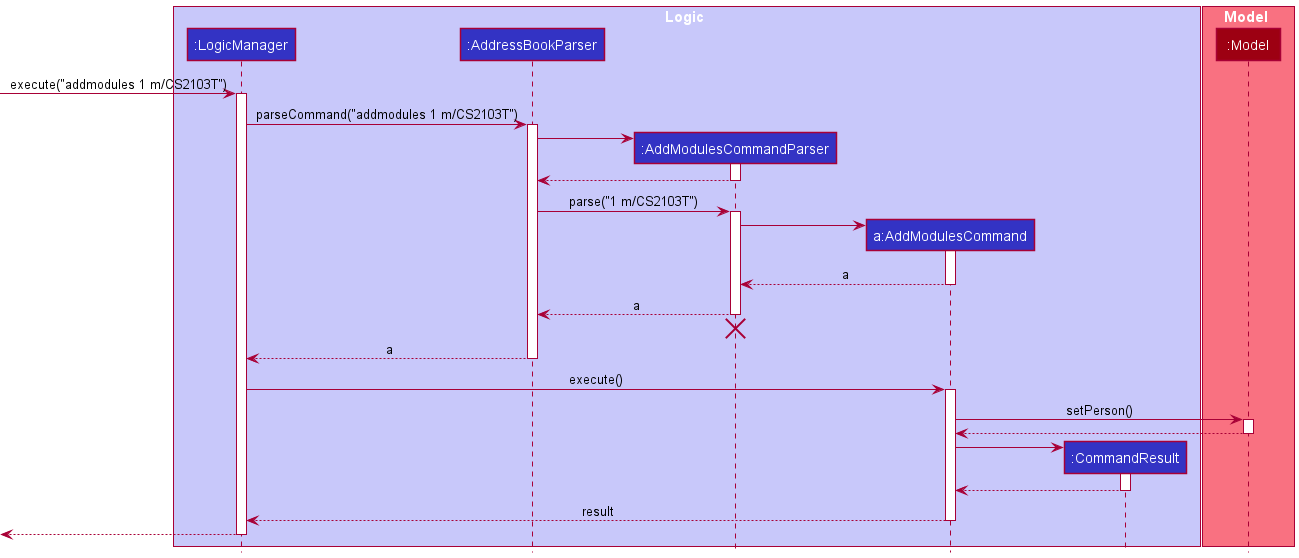

The diagram above was rendered by PlantUML. Its source (embedded in the PNG):
@startuml
!include style.puml

box Logic LOGIC_COLOR_T1
participant ":LogicManager" as LogicManager LOGIC_COLOR
participant ":AddressBookParser" as AddressBookParser LOGIC_COLOR
participant ":AddModulesCommandParser" as AddModulesCommandParser LOGIC_COLOR
participant "a:AddModulesCommand" as AddModulesCommand LOGIC_COLOR
participant ":CommandResult" as CommandResult LOGIC_COLOR
end box

box Model MODEL_COLOR_T1
participant ":Model" as Model MODEL_COLOR
end box

[-> LogicManager : execute("addmodules 1 m/CS2103T")
activate LogicManager

LogicManager -> AddressBookParser : parseCommand("addmodules 1 m/CS2103T")
activate AddressBookParser

create AddModulesCommandParser
AddressBookParser -> AddModulesCommandParser
activate AddModulesCommandParser

AddModulesCommandParser --> AddressBookParser
deactivate AddModulesCommandParser

AddressBookParser -> AddModulesCommandParser : parse("1 m/CS2103T")
activate AddModulesCommandParser

create AddModulesCommand
AddModulesCommandParser -> AddModulesCommand
activate AddModulesCommand

AddModulesCommand --> AddModulesCommandParser : a
deactivate AddModulesCommand

AddModulesCommandParser --> AddressBookParser : a
deactivate AddModulesCommandParser
'Hidden arrow to position the destroy marker below the end of the activation bar.
AddModulesCommandParser -[hidden]-> AddressBookParser
destroy AddModulesCommandParser

AddressBookParser --> LogicManager : a
deactivate AddressBookParser

LogicManager -> AddModulesCommand : execute()
activate AddModulesCommand

AddModulesCommand -> Model : setPerson()
activate Model

Model --> AddModulesCommand
deactivate Model

create CommandResult
AddModulesCommand -> CommandResult
activate CommandResult

CommandResult --> AddModulesCommand
deactivate CommandResult

AddModulesCommand --> LogicManager : result
deactivate AddModulesCommand

[<--LogicManager
deactivate LogicManager
@enduml